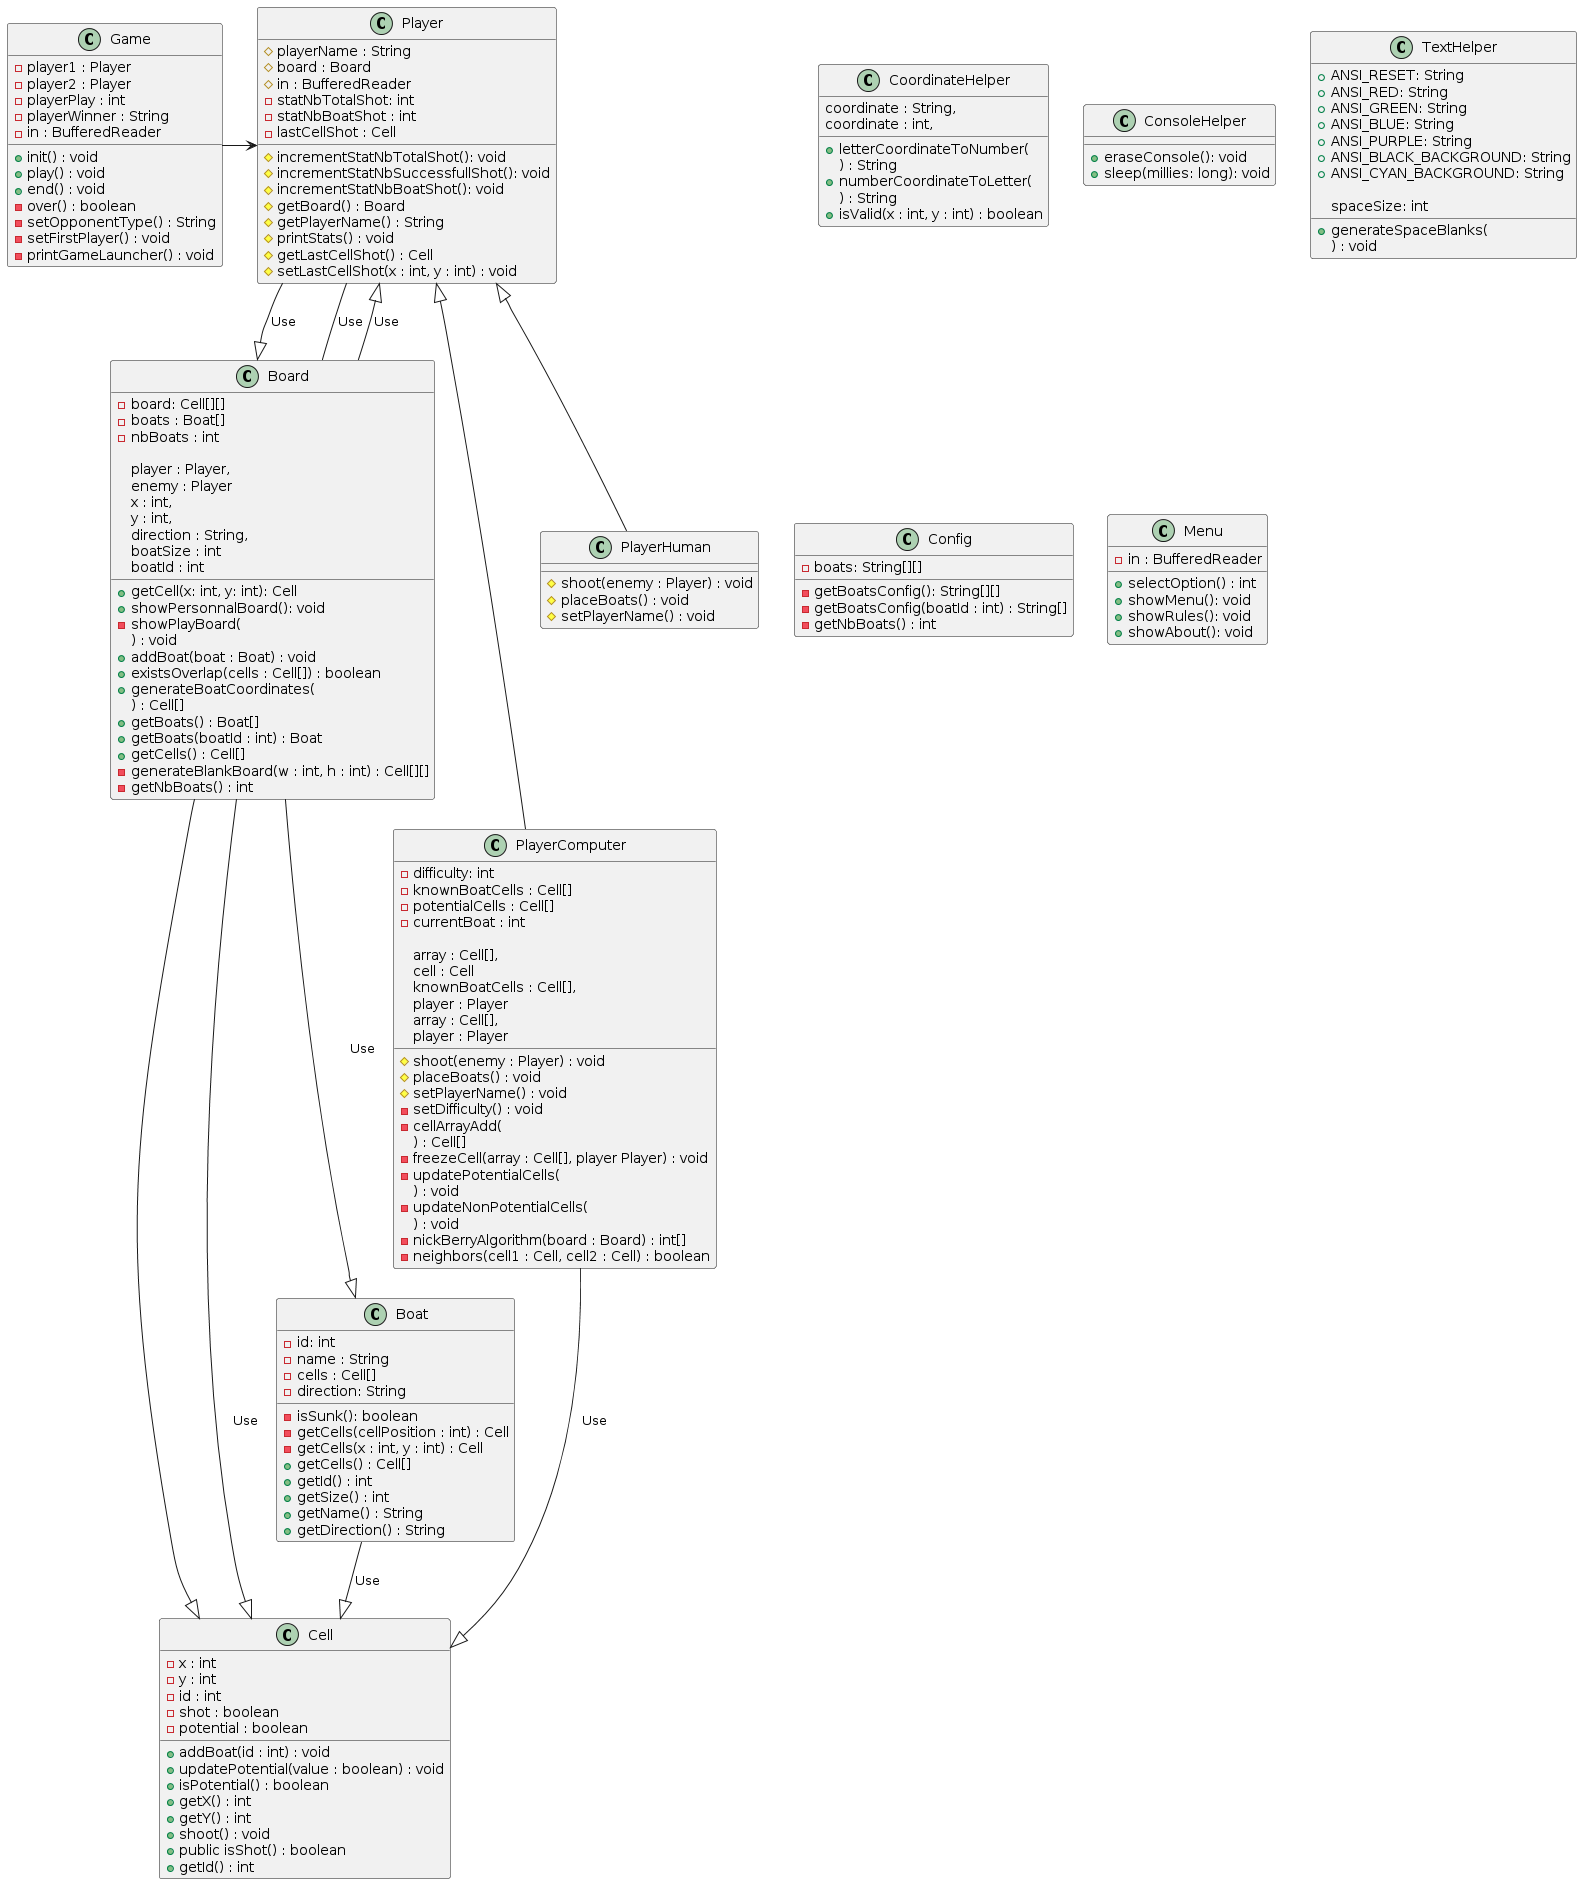

The diagram above was rendered by PlantUML. Its source (embedded in the PNG):
@startuml
class Game {
  - player1 : Player
  - player2 : Player
  - playerPlay : int
  - playerWinner : String
  - in : BufferedReader

  + init() : void
  + play() : void
  + end() : void
  - over() : boolean
  - setOpponentType() : String
  - setFirstPlayer() : void
  - printGameLauncher() : void
}

class Player {
  # playerName : String
  # board : Board
  # in : BufferedReader
  - statNbTotalShot: int
  - statNbBoatShot : int
  - lastCellShot : Cell

  # incrementStatNbTotalShot(): void
  # incrementStatNbSuccessfullShot(): void
  # incrementStatNbBoatShot(): void
  # getBoard() : Board
  # getPlayerName() : String
  # printStats() : void
  # getLastCellShot() : Cell
  # setLastCellShot(x : int, y : int) : void
}

class Board {
  - board: Cell[][]
  - boats : Boat[]
  - nbBoats : int

  + getCell(x: int, y: int): Cell
  + showPersonnalBoard(): void
  - showPlayBoard(
      player : Player,
      enemy : Player
    ) : void
  + addBoat(boat : Boat) : void
  + existsOverlap(cells : Cell[]) : boolean
  + generateBoatCoordinates(
      x : int,
      y : int,
      direction : String,
      boatSize : int
      boatId : int
    ) : Cell[]
  + getBoats() : Boat[]
  + getBoats(boatId : int) : Boat
  + getCells() : Cell[]
  - generateBlankBoard(w : int, h : int) : Cell[][]
  - getNbBoats() : int
}

class Cell {
  - x : int
  - y : int
  - id : int
  - shot : boolean
  - potential : boolean

  + addBoat(id : int) : void
  + updatePotential(value : boolean) : void
  + isPotential() : boolean
  + getX() : int
  + getY() : int
  + shoot() : void
  + public isShot() : boolean
  + getId() : int
}

class Boat {
  - id: int
  - name : String
  - cells : Cell[]
  - direction: String

  - isSunk(): boolean
  - getCells(cellPosition : int) : Cell
  - getCells(x : int, y : int) : Cell
  + getCells() : Cell[]
  + getId() : int
  + getSize() : int
  + getName() : String
  + getDirection() : String
}

class PlayerComputer extends Player {
  - difficulty: int
  - knownBoatCells : Cell[]
  - potentialCells : Cell[]
  - currentBoat : int

  # shoot(enemy : Player) : void
  # placeBoats() : void
  # setPlayerName() : void
  - setDifficulty() : void
  - cellArrayAdd(
      array : Cell[],
      cell : Cell
    ) : Cell[]
  - freezeCell(array : Cell[], player Player) : void
  - updatePotentialCells(
      knownBoatCells : Cell[],
      player : Player
    ) : void
  - updateNonPotentialCells(
      array : Cell[],
      player : Player
    ) : void
  - nickBerryAlgorithm(board : Board) : int[]
  - neighbors(cell1 : Cell, cell2 : Cell) : boolean 
}

class PlayerHuman extends Player {
  # shoot(enemy : Player) : void
  # placeBoats() : void
  # setPlayerName() : void
}

class CoordinateHelper {
  + letterCoordinateToNumber(
      coordinate : String,
    ) : String
  + numberCoordinateToLetter(
      coordinate : int,
    ) : String
  + isValid(x : int, y : int) : boolean
}

class ConsoleHelper {
  + eraseConsole(): void
  + sleep(millies: long): void
}

class TextHelper {
  + ANSI_RESET: String
  + ANSI_RED: String
  + ANSI_GREEN: String
  + ANSI_BLUE: String
  + ANSI_PURPLE: String
  + ANSI_BLACK_BACKGROUND: String
  + ANSI_CYAN_BACKGROUND: String

  + generateSpaceBlanks(
      spaceSize: int
    ) : void
}

class Config {
  - boats: String[][]

  - getBoatsConfig(): String[][]
  - getBoatsConfig(boatId : int) : String[]
  - getNbBoats() : int
}

class Menu {
  - in : BufferedReader

  + selectOption() : int
  + showMenu(): void
  + showRules(): void
  + showAbout(): void
}

Game -right-> Player
Player --|> Board : Use
Player -- Board : Use
Player <|-- Board : Use
PlayerComputer --|> Cell : Use
Board --|> Cell
Board --|> Cell : Use
Board --|> Boat : Use
Boat --|> Cell : Use
@enduml